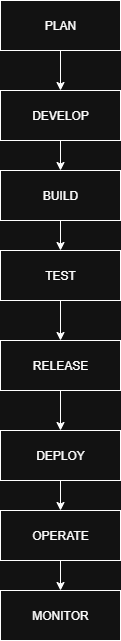

The diagram above was exported from draw.io. Its source (the exported page's mxGraphModel, read from the mxfile embedded in the PNG):
<mxGraphModel dx="1042" dy="1731" grid="1" gridSize="10" guides="1" tooltips="1" connect="1" arrows="1" fold="1" page="1" pageScale="1" pageWidth="827" pageHeight="1169" math="0" shadow="0">
  <root>
    <mxCell id="0" />
    <mxCell id="1" parent="0" />
    <mxCell id="h14xJF2QtqwKKm2OfqaK-1" value="PLAN" style="rounded=0;whiteSpace=wrap;html=1;" parent="1" vertex="1">
      <mxGeometry x="320" y="-50" width="120" height="50" as="geometry" />
    </mxCell>
    <mxCell id="h14xJF2QtqwKKm2OfqaK-5" value="" style="endArrow=classic;html=1;rounded=0;exitX=0.5;exitY=1;exitDx=0;exitDy=0;" parent="1" source="h14xJF2QtqwKKm2OfqaK-1" edge="1">
      <mxGeometry width="50" height="50" relative="1" as="geometry">
        <mxPoint x="390" y="250" as="sourcePoint" />
        <mxPoint x="380" y="40" as="targetPoint" />
      </mxGeometry>
    </mxCell>
    <mxCell id="h14xJF2QtqwKKm2OfqaK-6" value="DEVELOP" style="rounded=0;whiteSpace=wrap;html=1;" parent="1" vertex="1">
      <mxGeometry x="320" y="40" width="120" height="50" as="geometry" />
    </mxCell>
    <mxCell id="h14xJF2QtqwKKm2OfqaK-7" value="" style="endArrow=classic;html=1;rounded=0;exitX=0.5;exitY=1;exitDx=0;exitDy=0;" parent="1" source="h14xJF2QtqwKKm2OfqaK-6" edge="1">
      <mxGeometry width="50" height="50" relative="1" as="geometry">
        <mxPoint x="390" y="250" as="sourcePoint" />
        <mxPoint x="380" y="120" as="targetPoint" />
      </mxGeometry>
    </mxCell>
    <mxCell id="h14xJF2QtqwKKm2OfqaK-8" value="BUILD" style="rounded=0;whiteSpace=wrap;html=1;" parent="1" vertex="1">
      <mxGeometry x="320" y="120" width="120" height="50" as="geometry" />
    </mxCell>
    <mxCell id="h14xJF2QtqwKKm2OfqaK-9" value="" style="endArrow=classic;html=1;rounded=0;exitX=0.5;exitY=1;exitDx=0;exitDy=0;" parent="1" source="h14xJF2QtqwKKm2OfqaK-8" edge="1">
      <mxGeometry width="50" height="50" relative="1" as="geometry">
        <mxPoint x="390" y="250" as="sourcePoint" />
        <mxPoint x="380" y="200" as="targetPoint" />
      </mxGeometry>
    </mxCell>
    <mxCell id="h14xJF2QtqwKKm2OfqaK-10" value="TEST" style="rounded=0;whiteSpace=wrap;html=1;" parent="1" vertex="1">
      <mxGeometry x="320" y="200" width="120" height="50" as="geometry" />
    </mxCell>
    <mxCell id="h14xJF2QtqwKKm2OfqaK-18" value="RELEASE" style="rounded=0;whiteSpace=wrap;html=1;" parent="1" vertex="1">
      <mxGeometry x="320" y="290" width="120" height="50" as="geometry" />
    </mxCell>
    <mxCell id="h14xJF2QtqwKKm2OfqaK-19" value="" style="endArrow=classic;html=1;rounded=0;exitX=0.5;exitY=1;exitDx=0;exitDy=0;" parent="1" source="h14xJF2QtqwKKm2OfqaK-18" edge="1">
      <mxGeometry width="50" height="50" relative="1" as="geometry">
        <mxPoint x="390" y="590" as="sourcePoint" />
        <mxPoint x="380" y="380" as="targetPoint" />
      </mxGeometry>
    </mxCell>
    <mxCell id="h14xJF2QtqwKKm2OfqaK-20" value="DEPLOY" style="rounded=0;whiteSpace=wrap;html=1;" parent="1" vertex="1">
      <mxGeometry x="320" y="380" width="120" height="50" as="geometry" />
    </mxCell>
    <mxCell id="h14xJF2QtqwKKm2OfqaK-21" value="" style="endArrow=classic;html=1;rounded=0;exitX=0.5;exitY=1;exitDx=0;exitDy=0;" parent="1" source="h14xJF2QtqwKKm2OfqaK-20" edge="1">
      <mxGeometry width="50" height="50" relative="1" as="geometry">
        <mxPoint x="390" y="590" as="sourcePoint" />
        <mxPoint x="380" y="460" as="targetPoint" />
      </mxGeometry>
    </mxCell>
    <mxCell id="h14xJF2QtqwKKm2OfqaK-22" value="OPERATE" style="rounded=0;whiteSpace=wrap;html=1;" parent="1" vertex="1">
      <mxGeometry x="320" y="460" width="120" height="50" as="geometry" />
    </mxCell>
    <mxCell id="h14xJF2QtqwKKm2OfqaK-23" value="" style="endArrow=classic;html=1;rounded=0;exitX=0.5;exitY=1;exitDx=0;exitDy=0;" parent="1" source="h14xJF2QtqwKKm2OfqaK-22" edge="1">
      <mxGeometry width="50" height="50" relative="1" as="geometry">
        <mxPoint x="390" y="590" as="sourcePoint" />
        <mxPoint x="380" y="540" as="targetPoint" />
      </mxGeometry>
    </mxCell>
    <mxCell id="h14xJF2QtqwKKm2OfqaK-24" value="MONITOR" style="rounded=0;whiteSpace=wrap;html=1;" parent="1" vertex="1">
      <mxGeometry x="320" y="540" width="120" height="50" as="geometry" />
    </mxCell>
    <mxCell id="h14xJF2QtqwKKm2OfqaK-25" value="" style="endArrow=classic;html=1;rounded=0;entryX=0.5;entryY=0;entryDx=0;entryDy=0;exitX=0.5;exitY=1;exitDx=0;exitDy=0;" parent="1" source="h14xJF2QtqwKKm2OfqaK-10" target="h14xJF2QtqwKKm2OfqaK-18" edge="1">
      <mxGeometry width="50" height="50" relative="1" as="geometry">
        <mxPoint x="390" y="250" as="sourcePoint" />
        <mxPoint x="440" y="200" as="targetPoint" />
      </mxGeometry>
    </mxCell>
  </root>
</mxGraphModel>